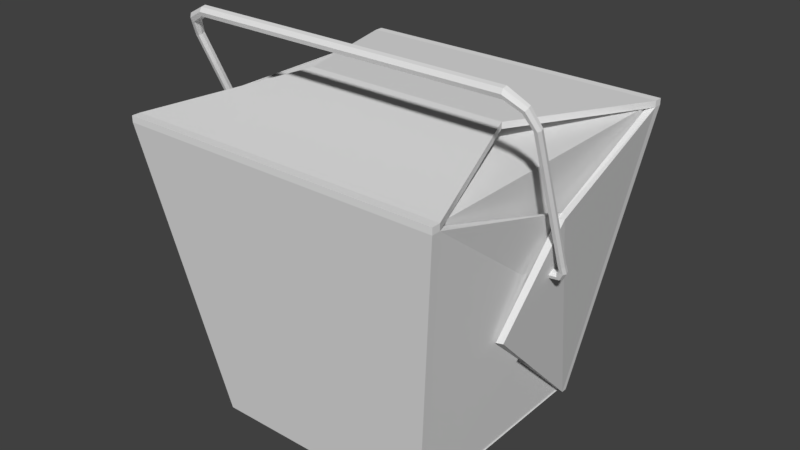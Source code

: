 # Source: 27_Takeout.blend  (saved by Blender 2.78.0; exported with 4.5.12 LTS)
import bpy
from mathutils import Matrix  # noqa: F401  (used for matrix-valued properties, if any)

bpy.ops.wm.read_factory_settings(use_empty=True)
scene = bpy.context.scene
scene.name = 'Scene'

# ---- collections
col_collection_1 = bpy.data.collections.new('Collection 1'); scene.collection.children.link(col_collection_1)

# ---- world
world_world = bpy.data.worlds.new('World'); scene.world = world_world
world_world.color = (0.05088, 0.05088, 0.05088)
world_world.use_sun_shadow = False
world_world.sun_shadow_jitter_overblur = 0.0
world_world.cycles.sampling_method = 'MANUAL'

# ---- meshes
me_cylinder = bpy.data.meshes.new('Cylinder')
me_cylinder.from_pydata([(-0.2218, -0.2602, -0.5881), (-0.2218, -0.2602, 0.6014), (-0.2104, -0.2732, -0.5881), (-0.2104, -0.2732, 0.6014), (-0.2134, -0.2903, -0.5881), (-0.2134, -0.2903, 0.6014), (-0.2287, -0.2986, -0.5881), (-0.2287, -0.2986, 0.6014), (-0.2447, -0.2918, -0.5881), (-0.2447, -0.2918, 0.6014), (-0.2493, -0.2751, -0.5881), (-0.2493, -0.2751, 0.6014), (-0.2392, -0.261, -0.5881), (-0.2392, -0.261, 0.6014), (-0.2603, -0.2481, -0.6464), (-0.2547, -0.2571, -0.6558), (-0.2464, -0.2577, 0.6726), (-0.2558, -0.2454, 0.6639), (-0.258, -0.2704, -0.6582), (-0.25, -0.2749, 0.6747), (-0.2678, -0.2782, -0.6516), (-0.264, -0.2839, 0.6687), (-0.2767, -0.2744, -0.6411), (-0.2778, -0.2781, 0.659), (-0.2779, -0.262, -0.6345), (-0.2811, -0.2617, 0.653), (-0.2706, -0.2503, -0.6369), (-0.2713, -0.2471, 0.6551), (-0.3187, -0.2255, -0.6705), (-0.3206, -0.2305, -0.6816), (-0.3236, -0.2284, 0.6938), (-0.3213, -0.2232, 0.6819), (-0.3252, -0.2415, -0.6843), (-0.3287, -0.2403, 0.6968), (-0.329, -0.2502, -0.6766), (-0.3326, -0.2498, 0.6885), (-0.3292, -0.2501, -0.6643), (-0.3325, -0.2499, 0.6752), (-0.3256, -0.2413, -0.6566), (-0.3284, -0.2404, 0.6669), (-0.3209, -0.2304, -0.6594), (-0.3234, -0.2285, 0.6699), (-0.8359, -0.00627, -0.6456), (-0.8378, -0.01121, -0.6564), (-0.8408, -0.009135, 0.6638), (-0.8385, -0.003889, 0.6522), (-0.8424, -0.02219, -0.659), (-0.8459, -0.021, 0.6667), (-0.8462, -0.03093, -0.6516), (-0.8499, -0.03054, 0.6587), (-0.8464, -0.03086, -0.6397), (-0.8498, -0.03058, 0.6458), (-0.8428, -0.02203, -0.6323), (-0.8457, -0.02109, 0.6378), (-0.8381, -0.01108, -0.6349), (-0.8406, -0.009209, 0.6407), (-0.8612, 0.004447, -0.6466), (-0.8671, 0.0012, -0.6565), (-0.8685, 0.00261, 0.663), (-0.8638, 0.00683, 0.6517), (-0.8727, -0.009356, -0.6589), (-0.8742, -0.008999, 0.6658), (-0.8737, -0.01927, -0.6521), (-0.8765, -0.01925, 0.658), (-0.8695, -0.02108, -0.6411), (-0.8737, -0.02043, 0.6455), (-0.8631, -0.01342, -0.6343), (-0.8679, -0.01165, 0.6377), (-0.8594, -0.002059, -0.6367), (-0.8635, 0.0004854, 0.6405), (-0.8865, 0.01752, -0.63), (-0.8979, 0.01572, -0.6375), (-0.9002, 0.01606, 0.639), (-0.8897, 0.01781, 0.6318), (-0.9055, 0.004036, -0.6394), (-0.9073, 0.005059, 0.6408), (-0.9035, -0.008729, -0.6342), (-0.9056, -0.006906, 0.6358), (-0.8935, -0.01297, -0.6258), (-0.8964, -0.01083, 0.6278), (-0.883, -0.005485, -0.6206), (-0.8866, -0.003752, 0.6228), (-0.8799, 0.008081, -0.6224), (-0.8836, 0.008992, 0.6246), (-0.8912, 0.0195, -0.5966), (-0.9049, 0.0187, -0.5963), (-0.9077, 0.01923, 0.5994), (-0.8948, 0.02, 0.5988), (-0.9131, 0.007269, -0.5962), (-0.9154, 0.008471, 0.5995), (-0.9095, -0.006189, -0.5964), (-0.9121, -0.004171, 0.5991), (-0.8969, -0.01154, -0.5968), (-0.9002, -0.009178, 0.5985), (-0.8848, -0.004749, -0.5969), (-0.8888, -0.002781, 0.5981), (-0.8822, 0.009065, -0.5969), (-0.8864, 0.0102, 0.5983)], [], [(0, 1, 3, 2), (2, 3, 5, 4), (4, 5, 7, 6), (6, 7, 9, 8), (8, 9, 11, 10), (0, 2, 15, 14), (10, 11, 13, 12), (12, 13, 1, 0), (4, 6, 20, 18), (25, 23, 37, 39), (16, 17, 31, 30), (7, 5, 19, 21), (3, 1, 17, 16), (10, 12, 26, 24), (13, 11, 25, 27), (6, 8, 22, 20), (9, 7, 21, 23), (2, 4, 18, 15), (12, 0, 14, 26), (5, 3, 16, 19), (1, 13, 27, 17), (8, 10, 24, 22), (11, 9, 23, 25), (33, 30, 44, 47), (38, 40, 54, 52), (15, 18, 32, 29), (24, 26, 40, 38), (19, 16, 30, 33), (27, 25, 39, 41), (18, 20, 34, 32), (26, 14, 28, 40), (21, 19, 33, 35), (17, 27, 41, 31), (20, 22, 36, 34), (23, 21, 35, 37), (14, 15, 29, 28), (22, 24, 38, 36), (54, 42, 56, 68), (46, 48, 62, 60), (41, 39, 53, 55), (32, 34, 48, 46), (40, 28, 42, 54), (35, 33, 47, 49), (31, 41, 55, 45), (34, 36, 50, 48), (37, 35, 49, 51), (28, 29, 43, 42), (36, 38, 52, 50), (30, 31, 45, 44), (39, 37, 51, 53), (29, 32, 46, 43), (62, 64, 78, 76), (59, 69, 83, 73), (49, 47, 61, 63), (45, 55, 69, 59), (48, 50, 64, 62), (51, 49, 63, 65), (42, 43, 57, 56), (50, 52, 66, 64), (44, 45, 59, 58), (53, 51, 65, 67), (43, 46, 60, 57), (52, 54, 68, 66), (47, 44, 58, 61), (55, 53, 67, 69), (78, 80, 94, 92), (70, 71, 85, 84), (65, 63, 77, 79), (56, 57, 71, 70), (64, 66, 80, 78), (58, 59, 73, 72), (67, 65, 79, 81), (57, 60, 74, 71), (66, 68, 82, 80), (61, 58, 72, 75), (69, 67, 81, 83), (60, 62, 76, 74), (68, 56, 70, 82), (63, 61, 75, 77), (86, 87, 97, 95, 93, 91, 89), (84, 85, 88, 90, 92, 94, 96), (72, 73, 87, 86), (81, 79, 93, 95), (71, 74, 88, 85), (80, 82, 96, 94), (75, 72, 86, 89), (83, 81, 95, 97), (74, 76, 90, 88), (82, 70, 84, 96), (77, 75, 89, 91), (73, 83, 97, 87), (76, 78, 92, 90), (79, 77, 91, 93)])
_uv = me_cylinder.uv_layers.new(name='UVMap')
_uv.uv.foreach_set('vector', [0.2743, 0.02209, 0.2877, 0.02209, 0.2877, 0.03543, 0.2743, 0.03543, 0.2743, 0.02209, 0.2877, 0.02209, 0.2877, 0.03543, 0.2743, 0.03543, 0.2743, 0.02209, 0.2877, 0.02209, 0.2877, 0.03543, 0.2743, 0.03543, 0.3428, 0.03131, 0.3428, 0.0385, 0.3427, 0.03851, 0.3427, 0.0313, 0.3427, 0.0313, 0.3427, 0.03851, 0.3426, 0.0385, 0.3426, 0.03131, 0.2743, 0.02209, 0.2877, 0.02209, 0.2877, 0.03543, 0.2743, 0.03543, 0.2743, 0.02209, 0.2877, 0.02209, 0.2877, 0.03543, 0.2743, 0.03543, 0.2743, 0.02209, 0.2877, 0.02209, 0.2877, 0.03543, 0.2743, 0.03543, 0.2743, 0.02209, 0.2877, 0.02209, 0.2877, 0.03543, 0.2743, 0.03543, 0.3424, 0.03889, 0.3425, 0.03896, 0.3421, 0.03917, 0.3421, 0.03908, 0.2743, 0.02209, 0.2877, 0.02209, 0.2877, 0.03543, 0.2743, 0.03543, 0.2743, 0.02209, 0.2877, 0.02209, 0.2877, 0.03543, 0.2743, 0.03543, 0.2743, 0.02209, 0.2877, 0.02209, 0.2877, 0.03543, 0.2743, 0.03543, 0.2743, 0.02209, 0.2877, 0.02209, 0.2877, 0.03543, 0.2743, 0.03543, 0.2743, 0.02209, 0.2877, 0.02209, 0.2877, 0.03543, 0.2743, 0.03543, 0.3428, 0.03131, 0.3427, 0.0313, 0.3425, 0.03089, 0.3426, 0.03082, 0.3427, 0.03851, 0.3428, 0.0385, 0.3426, 0.03901, 0.3425, 0.03896, 0.2743, 0.02209, 0.2877, 0.02209, 0.2877, 0.03543, 0.2743, 0.03543, 0.2743, 0.02209, 0.2877, 0.02209, 0.2877, 0.03543, 0.2743, 0.03543, 0.2743, 0.02209, 0.2877, 0.02209, 0.2877, 0.03543, 0.2743, 0.03543, 0.2743, 0.02209, 0.2877, 0.02209, 0.2877, 0.03543, 0.2743, 0.03543, 0.3427, 0.0313, 0.3426, 0.03131, 0.3424, 0.03095, 0.3425, 0.03089, 0.3426, 0.0385, 0.3427, 0.03851, 0.3425, 0.03896, 0.3424, 0.03889, 0.2743, 0.02209, 0.2877, 0.02209, 0.2877, 0.03543, 0.2743, 0.03543, 0.2743, 0.02209, 0.2877, 0.02209, 0.2877, 0.03543, 0.2743, 0.03543, 0.2743, 0.02209, 0.2877, 0.02209, 0.2877, 0.03543, 0.2743, 0.03543, 0.2743, 0.02209, 0.2877, 0.02209, 0.2877, 0.03543, 0.2743, 0.03543, 0.2743, 0.02209, 0.2877, 0.02209, 0.2877, 0.03543, 0.2743, 0.03543, 0.2743, 0.02209, 0.2877, 0.02209, 0.2877, 0.03543, 0.2743, 0.03543, 0.2743, 0.02209, 0.2877, 0.02209, 0.2877, 0.03543, 0.2743, 0.03543, 0.2743, 0.02209, 0.2877, 0.02209, 0.2877, 0.03543, 0.2743, 0.03543, 0.2743, 0.02209, 0.2877, 0.02209, 0.2877, 0.03543, 0.2743, 0.03543, 0.2743, 0.02209, 0.2877, 0.02209, 0.2877, 0.03543, 0.2743, 0.03543, 0.3426, 0.03082, 0.3425, 0.03089, 0.3421, 0.03064, 0.3421, 0.03056, 0.3425, 0.03896, 0.3426, 0.03901, 0.3421, 0.03926, 0.3421, 0.03917, 0.2743, 0.02209, 0.2877, 0.02209, 0.2877, 0.03543, 0.2743, 0.03543, 0.3425, 0.03089, 0.3424, 0.03095, 0.3421, 0.03073, 0.3421, 0.03064, 0.2743, 0.02209, 0.2877, 0.02209, 0.2877, 0.03543, 0.2743, 0.03543, 0.2743, 0.02209, 0.2877, 0.02209, 0.2877, 0.03543, 0.2743, 0.03543, 0.2743, 0.02209, 0.2877, 0.02209, 0.2877, 0.03543, 0.2743, 0.03543, 0.2743, 0.02209, 0.2877, 0.02209, 0.2877, 0.03543, 0.2743, 0.03543, 0.2743, 0.02209, 0.2877, 0.02209, 0.2877, 0.03543, 0.2743, 0.03543, 0.2743, 0.02209, 0.2877, 0.02209, 0.2877, 0.03543, 0.2743, 0.03543, 0.2743, 0.02209, 0.2877, 0.02209, 0.2877, 0.03543, 0.2743, 0.03543, 0.3421, 0.03056, 0.3421, 0.03064, 0.3382, 0.02973, 0.3382, 0.02965, 0.3421, 0.03917, 0.3421, 0.03926, 0.3382, 0.04021, 0.3382, 0.04013, 0.2743, 0.02209, 0.2877, 0.02209, 0.2877, 0.03543, 0.2743, 0.03543, 0.3421, 0.03064, 0.3421, 0.03073, 0.3382, 0.02981, 0.3382, 0.02973, 0.2743, 0.02209, 0.2877, 0.02209, 0.2877, 0.03543, 0.2743, 0.03543, 0.3421, 0.03908, 0.3421, 0.03917, 0.3382, 0.04013, 0.3382, 0.04004, 0.2743, 0.02209, 0.2877, 0.02209, 0.2877, 0.03543, 0.2743, 0.03543, 0.338, 0.02959, 0.338, 0.02967, 0.3378, 0.02971, 0.3378, 0.02962, 0.2743, 0.02209, 0.2877, 0.02209, 0.2877, 0.03543, 0.2743, 0.03543, 0.2743, 0.02209, 0.2877, 0.02209, 0.2877, 0.03543, 0.2743, 0.03543, 0.2743, 0.02209, 0.2877, 0.02209, 0.2877, 0.03543, 0.2743, 0.03543, 0.3382, 0.02965, 0.3382, 0.02973, 0.338, 0.02967, 0.338, 0.02959, 0.3382, 0.04013, 0.3382, 0.04021, 0.338, 0.04027, 0.338, 0.04018, 0.2743, 0.02209, 0.2877, 0.02209, 0.2877, 0.03543, 0.2743, 0.03543, 0.3382, 0.02973, 0.3382, 0.02981, 0.338, 0.02976, 0.338, 0.02967, 0.2743, 0.02209, 0.2877, 0.02209, 0.2877, 0.03543, 0.2743, 0.03543, 0.3382, 0.04004, 0.3382, 0.04013, 0.338, 0.04018, 0.338, 0.04008, 0.2743, 0.02209, 0.2877, 0.02209, 0.2877, 0.03543, 0.2743, 0.03543, 0.2743, 0.02209, 0.2877, 0.02209, 0.2877, 0.03543, 0.2743, 0.03543, 0.2743, 0.02209, 0.2877, 0.02209, 0.2877, 0.03543, 0.2743, 0.03543, 0.2743, 0.02209, 0.2877, 0.02209, 0.2877, 0.03543, 0.2743, 0.03543, 0.3378, 0.02971, 0.3379, 0.0298, 0.3378, 0.02993, 0.3377, 0.02987, 0.2743, 0.02209, 0.2877, 0.02209, 0.2877, 0.03543, 0.2743, 0.03543, 0.338, 0.04018, 0.338, 0.04027, 0.3378, 0.04021, 0.3378, 0.04013, 0.2743, 0.02209, 0.2877, 0.02209, 0.2877, 0.03543, 0.2743, 0.03543, 0.338, 0.02967, 0.338, 0.02976, 0.3379, 0.0298, 0.3378, 0.02971, 0.2743, 0.02209, 0.2877, 0.02209, 0.2877, 0.03543, 0.2743, 0.03543, 0.338, 0.04008, 0.338, 0.04018, 0.3378, 0.04013, 0.3378, 0.04004, 0.2743, 0.02209, 0.2877, 0.02209, 0.2877, 0.03543, 0.2743, 0.03543, 0.2743, 0.02209, 0.2877, 0.02209, 0.2877, 0.03543, 0.2743, 0.03543, 0.2743, 0.02209, 0.2877, 0.02209, 0.2877, 0.03543, 0.2743, 0.03543, 0.2743, 0.02209, 0.2877, 0.02209, 0.2877, 0.03543, 0.2743, 0.03543, 0.2743, 0.02209, 0.2877, 0.02209, 0.2877, 0.03543, 0.2743, 0.03543, 0.2743, 0.02209, 0.2877, 0.02209, 0.2877, 0.03543, 0.2743, 0.03543, 0.2743, 0.02209, 0.2877, 0.02209, 0.2877, 0.03543, 0.2743, 0.03543, 0.281, 0.03543, 0.2862, 0.03292, 0.2875, 0.02728, 0.2839, 0.02275, 0.2781, 0.02275, 0.2745, 0.02728, 0.2758, 0.03292, 0.281, 0.03543, 0.2862, 0.03292, 0.2875, 0.02728, 0.2839, 0.02275, 0.2781, 0.02275, 0.2745, 0.02728, 0.2758, 0.03292, 0.2743, 0.02209, 0.2877, 0.02209, 0.2877, 0.03543, 0.2743, 0.03543, 0.3378, 0.04004, 0.3378, 0.04013, 0.3377, 0.03996, 0.3377, 0.0399, 0.2743, 0.02209, 0.2877, 0.02209, 0.2877, 0.03543, 0.2743, 0.03543, 0.2743, 0.02209, 0.2877, 0.02209, 0.2877, 0.03543, 0.2743, 0.03543, 0.2743, 0.02209, 0.2877, 0.02209, 0.2877, 0.03543, 0.2743, 0.03543, 0.2743, 0.02209, 0.2877, 0.02209, 0.2877, 0.03543, 0.2743, 0.03543, 0.3377, 0.02953, 0.3378, 0.02962, 0.3376, 0.02983, 0.3375, 0.02977, 0.2743, 0.02209, 0.2877, 0.02209, 0.2877, 0.03543, 0.2743, 0.03543, 0.3378, 0.04021, 0.3377, 0.04029, 0.3375, 0.04007, 0.3376, 0.04001, 0.2743, 0.02209, 0.2877, 0.02209, 0.2877, 0.03543, 0.2743, 0.03543, 0.3378, 0.02962, 0.3378, 0.02971, 0.3377, 0.02987, 0.3376, 0.02983, 0.3378, 0.04013, 0.3378, 0.04021, 0.3376, 0.04001, 0.3377, 0.03996])
me_cylinder.use_remesh_preserve_volume = False
me_cylinder.use_remesh_preserve_attributes = False
me_cylinder.use_mirror_vertex_groups = False
me_cylinder.update()
me_cube = bpy.data.meshes.new('Cube')
me_cube.from_pydata([(-0.4359, -0.4359, -0.5927), (-0.6045, -0.6045, 0.5304), (-0.4359, 0.4359, -0.5927), (-0.6045, 0.6045, 0.5304), (0.4359, -0.4359, -0.5927), (0.6045, -0.6045, 0.5304), (0.4359, 0.4359, -0.5927), (0.6045, 0.6045, 0.5304), (-0.4359, 0.4129, -0.5927), (-0.4359, -0.4129, -0.5927), (-0.6045, -0.5727, 0.5304), (-0.6045, 0.5727, 0.5304), (0.4359, -0.4129, -0.5927), (0.4359, 0.4129, -0.5927), (0.6045, 0.5727, 0.5304), (0.6045, -0.5727, 0.5304), (0.4152, 0.4359, -0.5927), (-0.4152, 0.4359, -0.5927), (-0.5759, 0.6045, 0.5304), (0.5759, 0.6045, 0.5304), (-0.4152, -0.4359, -0.5927), (0.4152, -0.4359, -0.5927), (0.5759, -0.6045, 0.5304), (-0.5759, -0.6045, 0.5304), (-0.5759, 0.5727, 0.5304), (0.5759, 0.5727, 0.5304), (-0.5759, -0.5727, 0.5304), (0.5759, -0.5727, 0.5304), (0.4152, 0.4129, -0.5927), (-0.4152, 0.4129, -0.5927), (0.4152, -0.4129, -0.5927), (-0.4152, -0.4129, -0.5927), (-0.6045, 0.5727, 0.5537), (-0.6045, 0.6045, 0.5537), (0.5759, 0.6045, 0.5537), (0.6045, 0.6045, 0.5537), (0.6045, -0.5727, 0.5537), (0.6045, -0.6045, 0.5537), (-0.5759, -0.6045, 0.5537), (-0.6045, -0.6045, 0.5537), (-0.6045, -0.5727, 0.5537), (0.6045, 0.5727, 0.5537), (0.5759, 0.5727, 0.5537), (0.5759, -0.5727, 0.5537), (-0.5759, 0.6045, 0.5537), (0.5759, -0.6045, 0.5537), (-0.5759, 0.5727, 0.5537), (-0.5759, -0.5727, 0.5537), (0.373, -2.411e-05, 0.5779), (0.3916, -2.411e-05, 0.5779), (0.373, 2.411e-05, 0.5779), (0.3916, 2.411e-05, 0.5779), (-0.3916, -2.411e-05, 0.5779), (-0.373, -2.411e-05, 0.5779), (-0.3916, 2.411e-05, 0.5779), (-0.373, 2.411e-05, 0.5779), (0.373, -2.411e-05, 0.6012), (0.3916, -2.411e-05, 0.6012), (0.373, 2.411e-05, 0.6012), (0.3916, 2.411e-05, 0.6012), (-0.3916, -2.411e-05, 0.6012), (-0.373, -2.411e-05, 0.6012), (-0.3916, 2.411e-05, 0.6012), (-0.373, 2.411e-05, 0.6012), (-0.4359, 0.4129, -0.5927), (-0.4359, -0.4129, -0.5927), (-0.6045, -0.5727, 0.5304), (-0.6045, 0.5727, 0.5304), (0.4359, -0.4129, -0.5927), (0.4359, 0.4129, -0.5927), (0.6045, 0.5727, 0.5304), (0.6045, -0.5727, 0.5304), (-0.4112, 0.4129, -0.589), (-0.4112, -0.4129, -0.589), (-0.5798, -0.5727, 0.5341), (-0.5798, 0.5727, 0.5341), (0.4112, -0.4129, -0.589), (0.4112, 0.4129, -0.589), (0.5798, 0.5727, 0.5341), (0.5798, -0.5727, 0.5341), (0.645, -0.02005, 0.3617), (0.5558, -0.1796, -0.03349), (0.6189, 0.02202, 0.362), (0.5263, 0.1809, -0.03262), (-0.6212, 0.02855, 0.3614), (-0.5342, 0.1876, -0.03443), (-0.6455, -0.02074, 0.3644), (-0.5742, -0.1805, -0.03432), (0.618, -0.02167, 0.3564), (0.5288, -0.1812, -0.03879), (0.5922, 0.02029, 0.3555), (0.4995, 0.1792, -0.0391), (-0.5943, 0.02875, 0.3554), (-0.5073, 0.1878, -0.04047), (-0.6188, -0.02074, 0.3572), (-0.5476, -0.1805, -0.0415)], [], [(8, 11, 3, 2), (16, 19, 7, 6), (12, 15, 5, 4), (20, 23, 1, 0), (30, 12, 4, 21), (10, 1, 39, 40), (42, 46, 61, 56), (16, 6, 13, 28), (6, 7, 14, 13), (15, 12, 68, 71), (0, 1, 10, 9), (11, 8, 64, 67), (29, 28, 30, 31), (2, 17, 29, 8), (17, 16, 28, 29), (25, 24, 26, 27), (11, 24, 53, 52), (23, 22, 45, 38), (15, 27, 50, 51), (7, 19, 34, 35), (9, 31, 20, 0), (31, 30, 21, 20), (4, 5, 22, 21), (21, 22, 23, 20), (2, 3, 18, 17), (17, 18, 19, 16), (47, 40, 39, 38), (44, 33, 32, 46), (35, 34, 42, 41), (34, 44, 46, 42), (36, 43, 45, 37), (43, 47, 38, 45), (10, 40, 62, 54), (18, 3, 33, 44), (5, 15, 36, 37), (46, 32, 60, 61), (19, 18, 44, 34), (25, 14, 49, 48), (3, 11, 32, 33), (14, 7, 35, 41), (1, 23, 38, 39), (22, 5, 37, 45), (52, 53, 61, 60), (51, 50, 58, 59), (48, 49, 57, 56), (53, 48, 56, 61), (55, 54, 62, 63), (50, 55, 63, 58), (14, 41, 57, 49), (41, 42, 56, 57), (24, 25, 48, 53), (40, 47, 63, 62), (43, 36, 59, 58), (26, 10, 54, 55), (47, 43, 58, 63), (36, 15, 51, 59), (27, 26, 55, 50), (32, 11, 52, 60), (79, 71, 82, 90), (25, 27, 15, 71, 79, 78, 70, 14), (9, 10, 66, 65), (13, 14, 70, 69), (77, 78, 79, 76), (73, 74, 75, 72), (74, 73, 93, 92), (67, 64, 87, 86), (75, 67, 86, 94), (81, 80, 88, 89), (86, 87, 95, 94), (82, 83, 91, 90), (85, 84, 92, 93), (72, 75, 94, 95), (66, 74, 92, 84), (70, 78, 88, 80), (77, 69, 81, 89), (68, 76, 91, 83), (69, 70, 80, 81), (73, 65, 85, 93), (71, 68, 83, 82), (78, 77, 89, 88), (64, 72, 95, 87), (65, 66, 84, 85), (76, 79, 90, 91)])
_uv = me_cube.uv_layers.new(name='UVMap')
_uv.uv.foreach_set('vector', [0.01919, 0.03462, 0.02033, 0.03312, 0.02141, 0.03314, 0.02034, 0.03425, 0.02551, 0.03498, 0.02693, 0.03318, 0.02788, 0.03362, 0.02631, 0.03445, 0.02532, 0.03484, 0.02556, 0.0348, 0.02525, 0.03485, 0.02496, 0.03503, 0.02284, 0.03552, 0.02394, 0.03596, 0.02381, 0.03581, 0.02244, 0.03566, 0.1041, 0.017, 0.1041, 0.01654, 0.1046, 0.01654, 0.1046, 0.017, 0.02359, 0.03579, 0.02381, 0.03581, 0.02384, 0.03578, 0.02382, 0.03576, 0.02727, 0.03364, 0.02214, 0.03319, 0.02417, 0.03291, 0.02615, 0.03282, 0.08502, 0.017, 0.08502, 0.01653, 0.08553, 0.01653, 0.08553, 0.017, 0.02631, 0.03445, 0.02788, 0.03362, 0.02908, 0.03349, 0.02733, 0.03449, 0.02556, 0.0348, 0.02532, 0.03484, 0.02597, 0.03436, 0.02621, 0.03523, 0.02244, 0.03566, 0.02381, 0.03581, 0.02359, 0.03579, 0.022, 0.03553, 0.02033, 0.03312, 0.01919, 0.03462, 0.01701, 0.03469, 0.0141, 0.03312, 0.08552, 0.03566, 0.08553, 0.017, 0.1041, 0.017, 0.1041, 0.03566, 0.08501, 0.03612, 0.08501, 0.03566, 0.08552, 0.03566, 0.08552, 0.03612, 0.08501, 0.03566, 0.08502, 0.017, 0.08553, 0.017, 0.08552, 0.03566, 0.1091, 0.03493, 0.08374, 0.03493, 0.08374, 0.009679, 0.1091, 0.009679, 0.1401, 0.01678, 0.1409, 0.01678, 0.1469, 0.03375, 0.1464, 0.03375, 0.02394, 0.03596, 0.02506, 0.03504, 0.02512, 0.03492, 0.02389, 0.03577, 0.1758, 0.05074, 0.175, 0.05074, 0.169, 0.03376, 0.1695, 0.03376, 0.02788, 0.03362, 0.02693, 0.03318, 0.0273, 0.03339, 0.02776, 0.03348, 0.1041, 0.03613, 0.1041, 0.03566, 0.1046, 0.03566, 0.1046, 0.03613, 0.1041, 0.03566, 0.1041, 0.017, 0.1046, 0.017, 0.1046, 0.03566, 0.02496, 0.03503, 0.02525, 0.03485, 0.02506, 0.03504, 0.02458, 0.03499, 0.02458, 0.03499, 0.02506, 0.03504, 0.02394, 0.03596, 0.02284, 0.03552, 0.02034, 0.03425, 0.02141, 0.03314, 0.02217, 0.03266, 0.02142, 0.03459, 0.02142, 0.03459, 0.02217, 0.03266, 0.02693, 0.03318, 0.02551, 0.03498, 0.024, 0.03559, 0.02382, 0.03576, 0.02384, 0.03578, 0.02389, 0.03577, 0.02195, 0.03294, 0.02154, 0.03302, 0.02127, 0.03292, 0.02214, 0.03319, 0.02776, 0.03348, 0.0273, 0.03339, 0.02727, 0.03364, 0.02811, 0.03334, 0.0273, 0.03339, 0.02195, 0.03294, 0.02214, 0.03319, 0.02727, 0.03364, 0.0253, 0.03488, 0.02505, 0.03481, 0.02512, 0.03492, 0.02522, 0.03488, 0.02505, 0.03481, 0.024, 0.03559, 0.02389, 0.03577, 0.02512, 0.03492, 0.02359, 0.03579, 0.02382, 0.03576, 0.0247, 0.03518, 0.0247, 0.03506, 0.02217, 0.03266, 0.02141, 0.03314, 0.02154, 0.03302, 0.02195, 0.03294, 0.02525, 0.03485, 0.02556, 0.0348, 0.0253, 0.03488, 0.02522, 0.03488, 0.02214, 0.03319, 0.02127, 0.03292, 0.02437, 0.03307, 0.02417, 0.03291, 0.02693, 0.03318, 0.02217, 0.03266, 0.02195, 0.03294, 0.0273, 0.03339, 0.175, 0.01678, 0.1758, 0.01678, 0.1695, 0.03375, 0.169, 0.03375, 0.02141, 0.03314, 0.02033, 0.03312, 0.02127, 0.03292, 0.02154, 0.03302, 0.02908, 0.03349, 0.02788, 0.03362, 0.02776, 0.03348, 0.02811, 0.03334, 0.02381, 0.03581, 0.02394, 0.03596, 0.02389, 0.03577, 0.02384, 0.03578, 0.02506, 0.03504, 0.02525, 0.03485, 0.02522, 0.03488, 0.02512, 0.03492, 0.02447, 0.03333, 0.0244, 0.03355, 0.02417, 0.03291, 0.02437, 0.03307, 0.02489, 0.03463, 0.02492, 0.03457, 0.02495, 0.03477, 0.0249, 0.03471, 0.02607, 0.03339, 0.02598, 0.03322, 0.02601, 0.03298, 0.02615, 0.03282, 0.0244, 0.03355, 0.02607, 0.03339, 0.02615, 0.03282, 0.02417, 0.03291, 0.02464, 0.03499, 0.0247, 0.03506, 0.0247, 0.03518, 0.02464, 0.03526, 0.02492, 0.03457, 0.02464, 0.03499, 0.02464, 0.03526, 0.02495, 0.03477, 0.02908, 0.03349, 0.02811, 0.03334, 0.02601, 0.03298, 0.02598, 0.03322, 0.02811, 0.03334, 0.02727, 0.03364, 0.02615, 0.03282, 0.02601, 0.03298, 0.1409, 0.01678, 0.175, 0.01678, 0.169, 0.03375, 0.1469, 0.03375, 0.02382, 0.03576, 0.024, 0.03559, 0.02464, 0.03526, 0.0247, 0.03518, 0.02505, 0.03481, 0.0253, 0.03488, 0.0249, 0.03471, 0.02495, 0.03477, 0.1409, 0.05074, 0.1401, 0.05074, 0.1464, 0.03376, 0.1469, 0.03376, 0.024, 0.03559, 0.02505, 0.03481, 0.02495, 0.03477, 0.02464, 0.03526, 0.0253, 0.03488, 0.02556, 0.0348, 0.02489, 0.03463, 0.0249, 0.03471, 0.175, 0.05074, 0.1409, 0.05074, 0.1469, 0.03376, 0.169, 0.03376, 0.02127, 0.03292, 0.02033, 0.03312, 0.02447, 0.03333, 0.02437, 0.03307, 0.02698, 0.03568, 0.02621, 0.03523, 0.02632, 0.03504, 0.02631, 0.0351, 0.02707, 0.03355, 0.02533, 0.03432, 0.02556, 0.0348, 0.02621, 0.03523, 0.02698, 0.03568, 0.03133, 0.03492, 0.03148, 0.03267, 0.02908, 0.03349, 0.022, 0.03553, 0.02359, 0.03579, 0.02196, 0.0368, 0.02133, 0.03525, 0.02733, 0.03449, 0.02908, 0.03349, 0.03148, 0.03267, 0.02928, 0.03429, 0.0963, 0.01648, 0.09838, 0.03122, 0.08352, 0.03122, 0.08559, 0.01648, 0.08559, 0.04596, 0.08352, 0.03122, 0.09838, 0.03122, 0.0963, 0.04596, 0.02001, 0.03794, 0.0205, 0.03486, 0.02145, 0.0363, 0.02128, 0.03699, 0.0141, 0.03312, 0.01701, 0.03469, 0.01019, 0.03562, 0.002951, 0.03507, 0.01344, 0.03692, 0.0141, 0.03312, 0.002951, 0.03507, 0.005709, 0.03543, 0.03535, 0.03453, 0.04226, 0.03338, 0.03941, 0.0339, 0.03506, 0.03351, 0.002951, 0.03507, 0.01019, 0.03562, 0.01026, 0.03443, 0.005709, 0.03543, 0.02632, 0.03504, 0.02627, 0.03469, 0.02614, 0.03468, 0.02631, 0.0351, 0.02119, 0.03633, 0.02132, 0.03689, 0.02128, 0.03699, 0.02145, 0.0363, 0.01622, 0.03361, 0.01344, 0.03692, 0.005709, 0.03543, 0.01026, 0.03443, 0.02196, 0.0368, 0.02001, 0.03794, 0.02128, 0.03699, 0.02132, 0.03689, 0.03148, 0.03267, 0.03133, 0.03492, 0.03941, 0.0339, 0.04226, 0.03338, 0.1035, 0.03618, 0.1035, 0.03674, 0.08501, 0.03674, 0.08515, 0.03613, 0.08501, 0.03791, 0.08501, 0.03735, 0.1033, 0.03735, 0.1035, 0.03794, 0.02928, 0.03429, 0.03148, 0.03267, 0.04226, 0.03338, 0.03535, 0.03453, 0.08501, 0.0373, 0.08502, 0.03674, 0.1036, 0.03674, 0.1034, 0.03734, 0.02621, 0.03523, 0.02597, 0.03436, 0.02627, 0.03469, 0.02632, 0.03504, 0.03133, 0.03492, 0.02991, 0.03312, 0.03506, 0.03351, 0.03941, 0.0339, 0.1036, 0.03797, 0.1036, 0.03853, 0.08522, 0.03853, 0.08501, 0.03794, 0.02133, 0.03525, 0.02196, 0.0368, 0.02132, 0.03689, 0.02119, 0.03633, 0.0267, 0.03382, 0.02698, 0.03568, 0.02631, 0.0351, 0.02614, 0.03468])
me_cube.use_remesh_preserve_volume = False
me_cube.use_remesh_preserve_attributes = False
me_cube.use_mirror_vertex_groups = False
me_cube.update()

# ---- objects
ob_cylinder = bpy.data.objects.new('Cylinder', me_cylinder)
ob_cube = bpy.data.objects.new('Cube', me_cube)

# ---- transforms, parenting, visibility, modifiers, constraints
ob_cylinder.location = (0.0, 0.0, 1.049)
ob_cylinder.rotation_euler = (-0.0, -1.571, 0.0)
ob_cylinder.lineart.crease_threshold = 0.0
ob_cube.location = (0.0, 0.0, 0.0)
ob_cube.lineart.crease_threshold = 0.0

# ---- collection membership
col_collection_1.objects.link(ob_cylinder)
col_collection_1.objects.link(ob_cube)

# ---- scene / render settings (as saved in the file)
scene.frame_start = 1; scene.frame_end = 250; scene.frame_set(1)
scene.render.engine = 'BLENDER_EEVEE_NEXT'
scene.render.resolution_percentage = 50
scene.render.dither_intensity = 0.0
scene.cycles.use_denoising = False
scene.cycles.samples = 128
scene.cycles.sampling_pattern = 'TABULATED_SOBOL'
scene.cycles.light_sampling_threshold = 0.0
scene.cycles.use_adaptive_sampling = False
scene.cycles.use_light_tree = False
scene.cycles.blur_glossy = 0.0
scene.cycles.sample_clamp_indirect = 0.0
scene.view_settings.view_transform = 'Standard'
bpy.context.view_layer.update()

# ---- added for rendering (the .blend has no active camera and no usable light): camera, sun
cam_auto = bpy.data.cameras.new('AutoCamera')
cam_auto.lens = 50.0
cam_auto.sensor_width = 36.0
cam_auto.clip_end = 1000.0
ob_auto_camera = bpy.data.objects.new('AutoCamera', cam_auto)
scene.collection.objects.link(ob_auto_camera)
ob_auto_camera.location = (2.14723, -2.58417, 1.84566)
ob_auto_camera.rotation_euler = (1.09748, -7.21219e-08, 0.694738)
scene.camera = ob_auto_camera
light_auto_sun = bpy.data.lights.new('AutoSun', 'SUN')
light_auto_sun.energy = 3.0
light_auto_sun.angle = 0.0523599
ob_auto_sun = bpy.data.objects.new('AutoSun', light_auto_sun)
scene.collection.objects.link(ob_auto_sun)
ob_auto_sun.rotation_euler = (0.872665, 0.174533, 0.523599)
bpy.context.view_layer.update()
